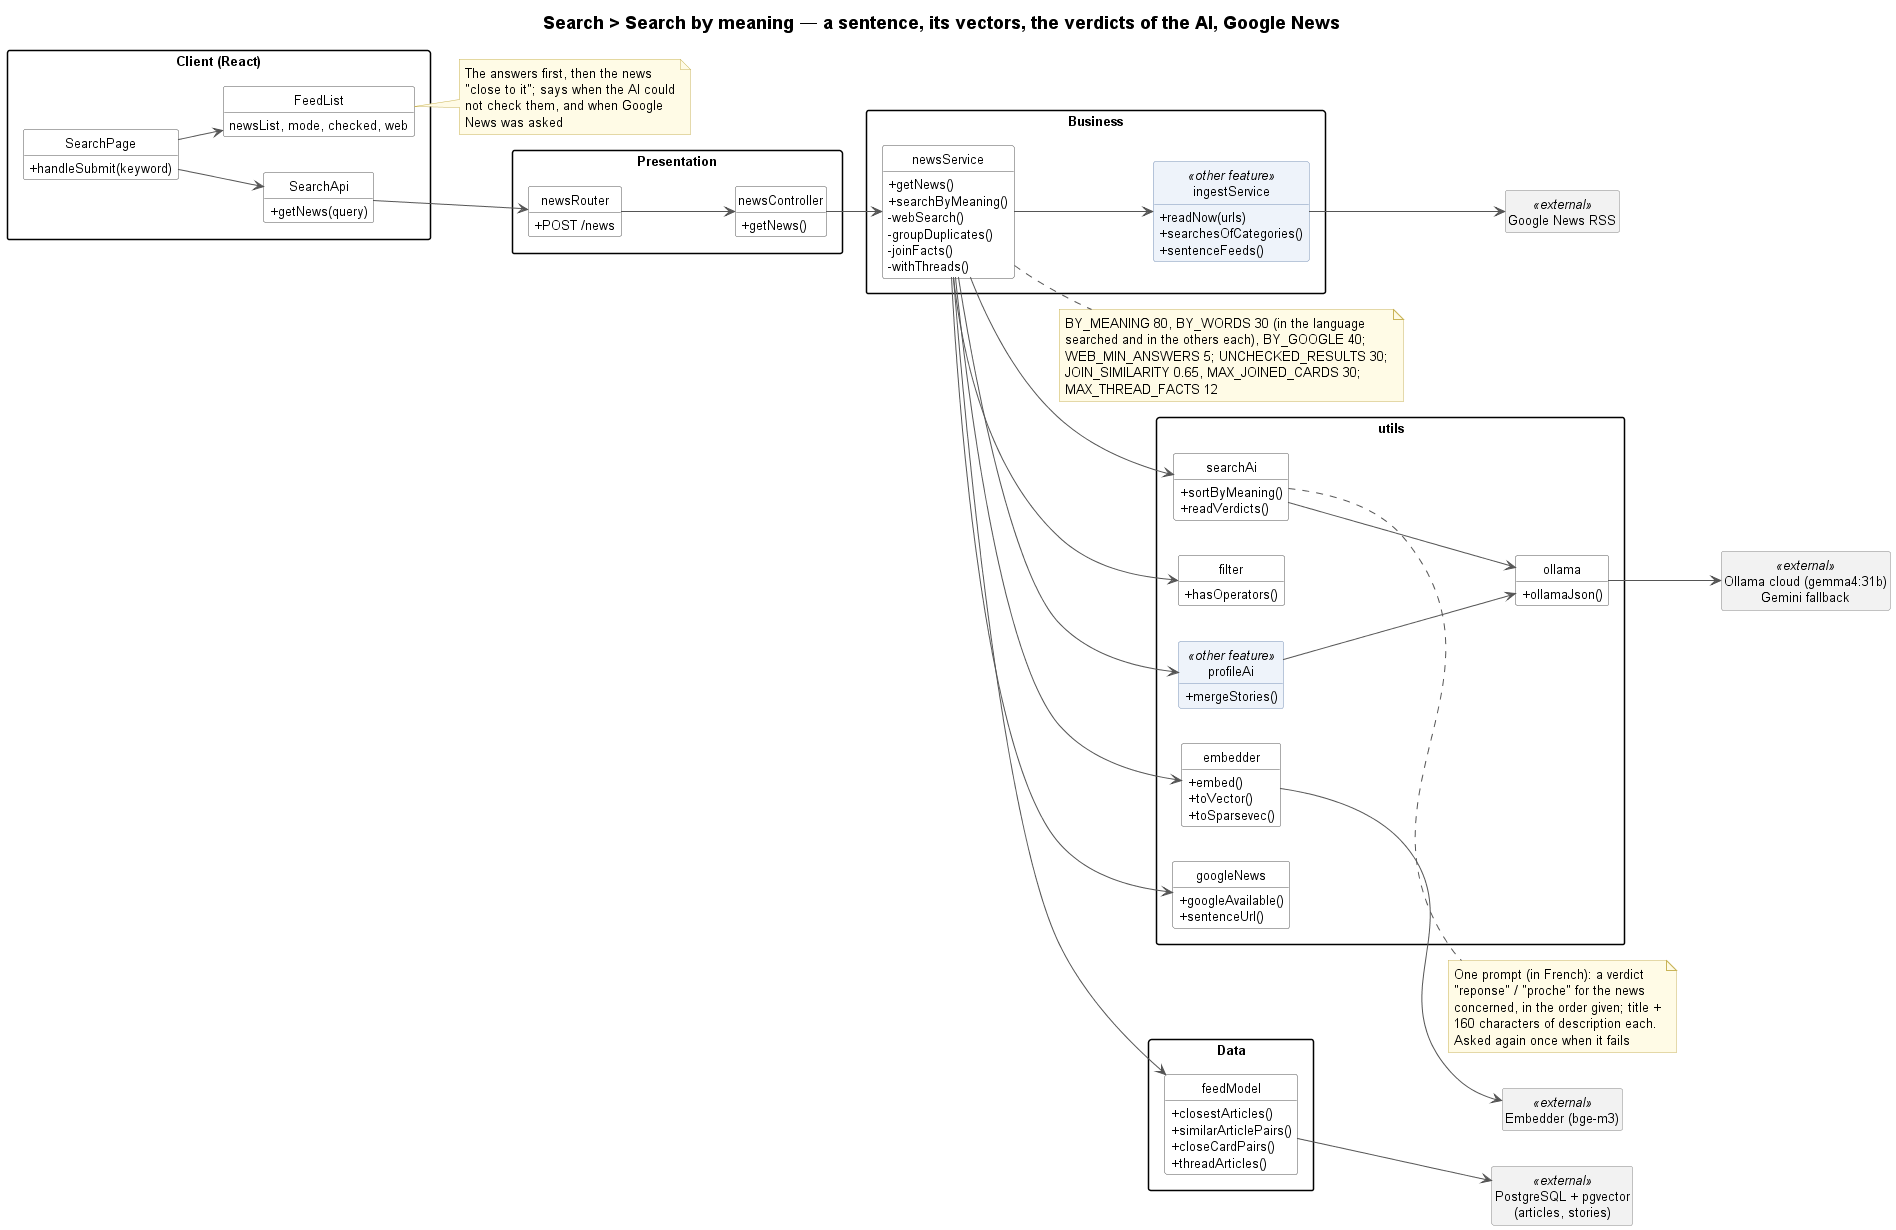

The diagram above was rendered by PlantUML. Its source (embedded in the PNG):
@startuml search-by-meaning-class
!include ../../_style/class.iuml
left to right direction
title Search > Search by meaning — a sentence, its vectors, the verdicts of the AI, Google News

package "Client (React)" as Client {
    class SearchPage {
        + handleSubmit(keyword)
    }
    class FeedList {
        newsList, mode, checked, web
    }
    class SearchApi {
        + getNews(query)
    }
}
note right of FeedList
    The answers first, then the news
    "close to it"; says when the AI could
    not check them, and when Google
    News was asked
end note
package "Presentation" {
    class newsRouter {
        + POST /news
    }
    class newsController {
        + getNews()
    }
}
package "Business" {
    class newsService {
        + getNews()
        + searchByMeaning()
        - webSearch()
        - groupDuplicates()
        - joinFacts()
        - withThreads()
    }
    class ingestService <<other feature>> {
        + readNow(urls)
        + searchesOfCategories()
        + sentenceFeeds()
    }
}
note right of newsService
    BY_MEANING 80, BY_WORDS 30 (in the language
    searched and in the others each), BY_GOOGLE 40;
    WEB_MIN_ANSWERS 5; UNCHECKED_RESULTS 30;
    JOIN_SIMILARITY 0.65, MAX_JOINED_CARDS 30;
    MAX_THREAD_FACTS 12
end note
package "utils" {
    class filter {
        + hasOperators()
    }
    class embedder {
        + embed()
        + toVector()
        + toSparsevec()
    }
    class searchAi {
        + sortByMeaning()
        + readVerdicts()
    }
    class googleNews {
        + googleAvailable()
        + sentenceUrl()
    }
    class profileAi <<other feature>> {
        + mergeStories()
    }
    class ollama {
        + ollamaJson()
    }
}
note right of searchAi
    One prompt (in French): a verdict
    "reponse" / "proche" for the news
    concerned, in the order given; title +
    160 characters of description each.
    Asked again once when it fails
end note
package "Data" {
    class feedModel {
        + closestArticles()
        + similarArticlePairs()
        + closeCardPairs()
        + threadArticles()
    }
}
class "Embedder (bge-m3)" as Bge <<external>>
class "Ollama cloud (gemma4:31b)\nGemini fallback" as Ollama <<external>>
class "Google News RSS" as Google <<external>>
class "PostgreSQL + pgvector\n(articles, stories)" as PostgreSQL <<external>>

SearchPage --> SearchApi
SearchPage --> FeedList
SearchApi --> newsRouter
newsRouter --> newsController
newsController --> newsService
newsService --> filter
newsService --> embedder
newsService --> searchAi
newsService --> googleNews
newsService --> ingestService
newsService --> profileAi
newsService --> feedModel
searchAi --> ollama
profileAi --> ollama
ollama --> Ollama
embedder --> Bge
ingestService --> Google
feedModel --> PostgreSQL
@enduml